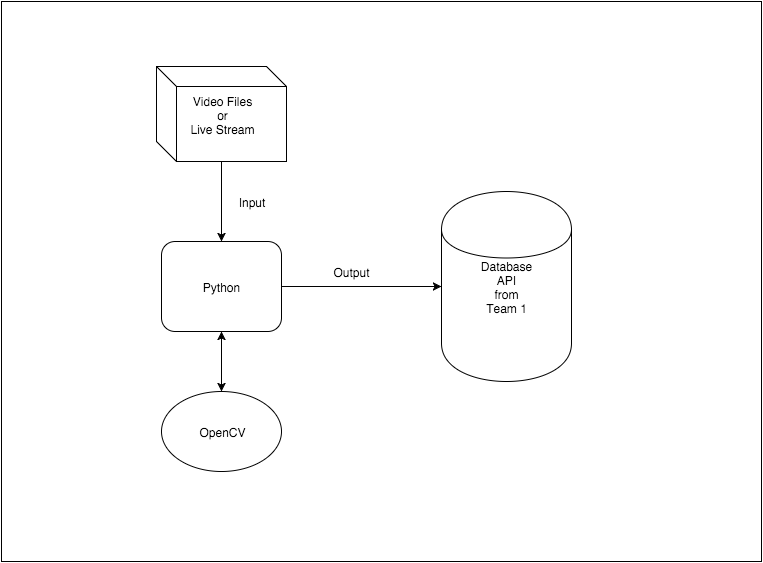

The diagram above was exported from draw.io. Its source (the exported page's mxGraphModel, read from the mxfile embedded in the PNG):
<mxGraphModel dx="1434" dy="730" grid="1" gridSize="10" guides="1" tooltips="1" connect="1" arrows="1" fold="1" page="1" pageScale="1" pageWidth="826" pageHeight="1169" background="#ffffff" math="0">
  <root>
    <mxCell id="0" />
    <mxCell id="1" parent="0" />
    <mxCell id="48bf755dd8df92f2-10" value="" style="whiteSpace=wrap;html=1;" vertex="1" parent="1">
      <mxGeometry x="10" y="10" width="760" height="560" as="geometry" />
    </mxCell>
    <mxCell id="2" value="Python" style="rounded=1;whiteSpace=wrap;html=1;" parent="1" vertex="1">
      <mxGeometry x="170" y="250" width="120" height="90" as="geometry" />
    </mxCell>
    <mxCell id="3" value="Database&lt;div&gt;API&lt;/div&gt;&lt;div&gt;from&lt;/div&gt;&lt;div&gt;Team 1&lt;/div&gt;" style="shape=cylinder;whiteSpace=wrap;html=1;" parent="1" vertex="1">
      <mxGeometry x="450" y="200" width="130" height="190" as="geometry" />
    </mxCell>
    <mxCell id="4" value="Video Files&lt;div&gt;or&lt;/div&gt;&lt;div&gt;Live Stream&lt;/div&gt;" style="shape=cube;whiteSpace=wrap;html=1;" parent="1" vertex="1">
      <mxGeometry x="165" y="75" width="130" height="95" as="geometry" />
    </mxCell>
    <mxCell id="5" value="" style="endArrow=classic;html=1;entryX=0.5;entryY=0;exitX=0.5;exitY=1;" parent="1" source="4" target="2" edge="1">
      <mxGeometry width="50" height="50" relative="1" as="geometry">
        <mxPoint x="10" y="60" as="sourcePoint" />
        <mxPoint x="60" y="10" as="targetPoint" />
      </mxGeometry>
    </mxCell>
    <mxCell id="6" value="" style="endArrow=classic;html=1;entryX=0;entryY=0.5;exitX=1;exitY=0.5;" parent="1" source="2" target="3" edge="1">
      <mxGeometry width="50" height="50" relative="1" as="geometry">
        <mxPoint x="10" y="60" as="sourcePoint" />
        <mxPoint x="60" y="10" as="targetPoint" />
      </mxGeometry>
    </mxCell>
    <mxCell id="7" value="Output" style="text;html=1;strokeColor=none;fillColor=none;align=center;verticalAlign=middle;whiteSpace=wrap;overflow=hidden;" parent="1" vertex="1">
      <mxGeometry x="340" y="270" width="40" height="20" as="geometry" />
    </mxCell>
    <mxCell id="8" value="OpenCV" style="ellipse;whiteSpace=wrap;html=1;" parent="1" vertex="1">
      <mxGeometry x="170" y="400" width="120" height="80" as="geometry" />
    </mxCell>
    <mxCell id="9" value="" style="endArrow=classic;startArrow=classic;html=1;entryX=0.5;entryY=1;" parent="1" source="8" target="2" edge="1">
      <mxGeometry width="50" height="50" relative="1" as="geometry">
        <mxPoint x="200" y="390" as="sourcePoint" />
        <mxPoint x="250" y="340" as="targetPoint" />
      </mxGeometry>
    </mxCell>
    <mxCell id="10" value="Input" style="text;html=1;strokeColor=none;fillColor=none;align=center;verticalAlign=middle;whiteSpace=wrap;overflow=hidden;" parent="1" vertex="1">
      <mxGeometry x="240" y="200" width="40" height="20" as="geometry" />
    </mxCell>
  </root>
</mxGraphModel>